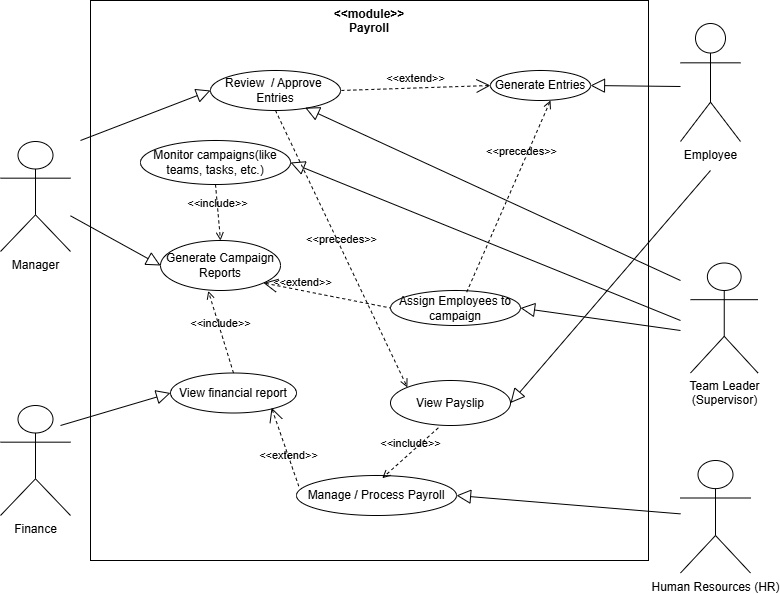

The diagram above was exported from draw.io. Its source (the exported page's mxGraphModel, read from the mxfile embedded in the PNG):
<mxGraphModel dx="1109" dy="496" grid="1" gridSize="10" guides="1" tooltips="1" connect="1" arrows="1" fold="1" page="1" pageScale="1" pageWidth="827" pageHeight="1169" math="0" shadow="0">
  <root>
    <mxCell id="0" />
    <mxCell id="1" parent="0" />
    <mxCell id="hogHbxseBKtBZCMJAR0p-1" value="&amp;nbsp; &amp;nbsp; &amp;lt;&amp;lt;module&amp;gt;&amp;gt;&amp;nbsp; &amp;nbsp;&amp;nbsp;&lt;div&gt;&lt;span style=&quot;background-color: transparent; color: light-dark(rgb(0, 0, 0), rgb(255, 255, 255));&quot;&gt;Payroll&lt;/span&gt;&lt;/div&gt;" style="shape=rect;html=1;verticalAlign=top;fontStyle=1;whiteSpace=wrap;align=center;" vertex="1" parent="1">
      <mxGeometry x="130" y="90" width="558" height="560" as="geometry" />
    </mxCell>
    <mxCell id="hogHbxseBKtBZCMJAR0p-2" value="Manager" style="shape=umlActor;html=1;verticalLabelPosition=bottom;verticalAlign=top;align=center;" vertex="1" parent="1">
      <mxGeometry x="40" y="231" width="70" height="110" as="geometry" />
    </mxCell>
    <mxCell id="hogHbxseBKtBZCMJAR0p-3" value="Employee" style="shape=umlActor;html=1;verticalLabelPosition=bottom;verticalAlign=top;align=center;" vertex="1" parent="1">
      <mxGeometry x="720" y="113" width="60" height="118" as="geometry" />
    </mxCell>
    <mxCell id="hogHbxseBKtBZCMJAR0p-4" value="Human Resources (HR)" style="shape=umlActor;html=1;verticalLabelPosition=bottom;verticalAlign=top;align=center;" vertex="1" parent="1">
      <mxGeometry x="720" y="550" width="70" height="112.5" as="geometry" />
    </mxCell>
    <mxCell id="hogHbxseBKtBZCMJAR0p-5" value="Generate Entries" style="ellipse;whiteSpace=wrap;html=1;" vertex="1" parent="1">
      <mxGeometry x="530" y="160" width="100" height="30" as="geometry" />
    </mxCell>
    <mxCell id="hogHbxseBKtBZCMJAR0p-6" value="Review&amp;nbsp; / Approve&amp;nbsp;&lt;div&gt;Entries&lt;/div&gt;" style="ellipse;whiteSpace=wrap;html=1;" vertex="1" parent="1">
      <mxGeometry x="250" y="160" width="130" height="40" as="geometry" />
    </mxCell>
    <mxCell id="hogHbxseBKtBZCMJAR0p-7" value="&amp;lt;&amp;lt;extend&amp;gt;&amp;gt;" style="edgeStyle=none;html=1;startArrow=open;endArrow=none;startSize=12;verticalAlign=bottom;dashed=1;labelBackgroundColor=none;rounded=0;entryX=1;entryY=0.5;entryDx=0;entryDy=0;exitX=0;exitY=0.5;exitDx=0;exitDy=0;" edge="1" parent="1" source="hogHbxseBKtBZCMJAR0p-5" target="hogHbxseBKtBZCMJAR0p-6">
      <mxGeometry width="160" relative="1" as="geometry">
        <mxPoint x="170" y="360" as="sourcePoint" />
        <mxPoint x="330" y="360" as="targetPoint" />
      </mxGeometry>
    </mxCell>
    <mxCell id="hogHbxseBKtBZCMJAR0p-8" value="Manage / Process Payroll" style="ellipse;whiteSpace=wrap;html=1;" vertex="1" parent="1">
      <mxGeometry x="336" y="565" width="160" height="40" as="geometry" />
    </mxCell>
    <mxCell id="hogHbxseBKtBZCMJAR0p-9" value="Team Leader&lt;br&gt;(Supervisor)" style="shape=umlActor;html=1;verticalLabelPosition=bottom;verticalAlign=top;align=center;" vertex="1" parent="1">
      <mxGeometry x="730" y="352.5" width="67.5" height="110" as="geometry" />
    </mxCell>
    <mxCell id="hogHbxseBKtBZCMJAR0p-10" value="Generate Campaign Reports" style="ellipse;whiteSpace=wrap;html=1;" vertex="1" parent="1">
      <mxGeometry x="200" y="330" width="120" height="50" as="geometry" />
    </mxCell>
    <mxCell id="hogHbxseBKtBZCMJAR0p-11" value="&amp;lt;&amp;lt;extend&amp;gt;&amp;gt;" style="edgeStyle=none;html=1;startArrow=open;endArrow=none;startSize=12;verticalAlign=bottom;dashed=1;labelBackgroundColor=none;rounded=0;entryX=0;entryY=0.5;entryDx=0;entryDy=0;exitX=1;exitY=1;exitDx=0;exitDy=0;" edge="1" parent="1" source="hogHbxseBKtBZCMJAR0p-10" target="hogHbxseBKtBZCMJAR0p-32">
      <mxGeometry x="-0.388" y="-1" width="160" relative="1" as="geometry">
        <mxPoint x="380" y="298" as="sourcePoint" />
        <mxPoint x="540" y="298" as="targetPoint" />
        <mxPoint as="offset" />
        <Array as="points" />
      </mxGeometry>
    </mxCell>
    <mxCell id="hogHbxseBKtBZCMJAR0p-12" value="View Payslip" style="ellipse;whiteSpace=wrap;html=1;" vertex="1" parent="1">
      <mxGeometry x="430" y="470" width="120" height="45" as="geometry" />
    </mxCell>
    <mxCell id="hogHbxseBKtBZCMJAR0p-15" value="View financial report" style="ellipse;whiteSpace=wrap;html=1;" vertex="1" parent="1">
      <mxGeometry x="210" y="462.5" width="126" height="40" as="geometry" />
    </mxCell>
    <mxCell id="hogHbxseBKtBZCMJAR0p-16" value="&amp;lt;&amp;lt;include&amp;gt;&amp;gt;" style="edgeStyle=none;html=1;endArrow=open;verticalAlign=bottom;dashed=1;labelBackgroundColor=none;rounded=0;exitX=0.5;exitY=0;exitDx=0;exitDy=0;entryX=0.398;entryY=1.008;entryDx=0;entryDy=0;entryPerimeter=0;" edge="1" parent="1" source="hogHbxseBKtBZCMJAR0p-15" target="hogHbxseBKtBZCMJAR0p-10">
      <mxGeometry width="160" relative="1" as="geometry">
        <mxPoint x="130" y="440" as="sourcePoint" />
        <mxPoint x="290" y="440" as="targetPoint" />
      </mxGeometry>
    </mxCell>
    <mxCell id="hogHbxseBKtBZCMJAR0p-18" value="" style="edgeStyle=none;html=1;endArrow=block;endFill=0;endSize=12;verticalAlign=bottom;rounded=0;entryX=0.728;entryY=0.93;entryDx=0;entryDy=0;entryPerimeter=0;" edge="1" parent="1" target="hogHbxseBKtBZCMJAR0p-6">
      <mxGeometry width="160" relative="1" as="geometry">
        <mxPoint x="720" y="370" as="sourcePoint" />
        <mxPoint x="350" y="200" as="targetPoint" />
      </mxGeometry>
    </mxCell>
    <mxCell id="hogHbxseBKtBZCMJAR0p-19" value="" style="edgeStyle=none;html=1;endArrow=block;endFill=0;endSize=12;verticalAlign=bottom;rounded=0;entryX=0;entryY=0.5;entryDx=0;entryDy=0;" edge="1" parent="1" target="hogHbxseBKtBZCMJAR0p-6">
      <mxGeometry width="160" relative="1" as="geometry">
        <mxPoint x="120" y="230" as="sourcePoint" />
        <mxPoint x="210" y="188" as="targetPoint" />
      </mxGeometry>
    </mxCell>
    <mxCell id="hogHbxseBKtBZCMJAR0p-20" value="" style="edgeStyle=none;html=1;endArrow=block;endFill=0;endSize=12;verticalAlign=bottom;rounded=0;entryX=1;entryY=0.5;entryDx=0;entryDy=0;" edge="1" parent="1" target="hogHbxseBKtBZCMJAR0p-5">
      <mxGeometry width="160" relative="1" as="geometry">
        <mxPoint x="720" y="176" as="sourcePoint" />
        <mxPoint x="570" y="176.02" as="targetPoint" />
      </mxGeometry>
    </mxCell>
    <mxCell id="hogHbxseBKtBZCMJAR0p-24" value="" style="edgeStyle=none;html=1;endArrow=block;endFill=0;endSize=12;verticalAlign=bottom;rounded=0;entryX=1;entryY=0.5;entryDx=0;entryDy=0;" edge="1" parent="1" source="hogHbxseBKtBZCMJAR0p-4" target="hogHbxseBKtBZCMJAR0p-8">
      <mxGeometry width="160" relative="1" as="geometry">
        <mxPoint x="608.02" y="768.4749999999999" as="sourcePoint" />
        <mxPoint x="540" y="610" as="targetPoint" />
      </mxGeometry>
    </mxCell>
    <mxCell id="hogHbxseBKtBZCMJAR0p-26" value="" style="edgeStyle=none;html=1;endArrow=block;endFill=0;endSize=12;verticalAlign=bottom;rounded=0;entryX=1;entryY=0.5;entryDx=0;entryDy=0;" edge="1" parent="1" target="hogHbxseBKtBZCMJAR0p-12">
      <mxGeometry width="160" relative="1" as="geometry">
        <mxPoint x="750" y="260" as="sourcePoint" />
        <mxPoint x="290" y="450" as="targetPoint" />
        <Array as="points" />
      </mxGeometry>
    </mxCell>
    <mxCell id="hogHbxseBKtBZCMJAR0p-27" value="Monitor campaigns(like teams, tasks, etc.)" style="ellipse;whiteSpace=wrap;html=1;" vertex="1" parent="1">
      <mxGeometry x="180" y="230" width="150" height="44" as="geometry" />
    </mxCell>
    <mxCell id="hogHbxseBKtBZCMJAR0p-28" value="" style="edgeStyle=none;html=1;endArrow=block;endFill=0;endSize=12;verticalAlign=bottom;rounded=0;entryX=0;entryY=0.5;entryDx=0;entryDy=0;" edge="1" parent="1" source="hogHbxseBKtBZCMJAR0p-2" target="hogHbxseBKtBZCMJAR0p-10">
      <mxGeometry width="160" relative="1" as="geometry">
        <mxPoint x="140" y="293.9954545454545" as="sourcePoint" />
        <mxPoint x="260" y="269.45" as="targetPoint" />
      </mxGeometry>
    </mxCell>
    <mxCell id="hogHbxseBKtBZCMJAR0p-29" value="&amp;lt;&amp;lt;include&amp;gt;&amp;gt;" style="edgeStyle=none;html=1;endArrow=open;verticalAlign=bottom;dashed=1;labelBackgroundColor=none;rounded=0;exitX=0.5;exitY=1;exitDx=0;exitDy=0;entryX=0.5;entryY=0;entryDx=0;entryDy=0;" edge="1" parent="1" source="hogHbxseBKtBZCMJAR0p-27" target="hogHbxseBKtBZCMJAR0p-10">
      <mxGeometry width="160" relative="1" as="geometry">
        <mxPoint x="10" y="510" as="sourcePoint" />
        <mxPoint x="290" y="320" as="targetPoint" />
      </mxGeometry>
    </mxCell>
    <mxCell id="hogHbxseBKtBZCMJAR0p-30" value="" style="edgeStyle=none;html=1;endArrow=block;endFill=0;endSize=12;verticalAlign=bottom;rounded=0;entryX=1;entryY=0.5;entryDx=0;entryDy=0;" edge="1" parent="1" target="hogHbxseBKtBZCMJAR0p-27">
      <mxGeometry width="160" relative="1" as="geometry">
        <mxPoint x="720" y="410" as="sourcePoint" />
        <mxPoint x="546.8399999999999" y="319.47800000000007" as="targetPoint" />
      </mxGeometry>
    </mxCell>
    <mxCell id="hogHbxseBKtBZCMJAR0p-31" value="" style="edgeStyle=none;html=1;endArrow=block;endFill=0;endSize=12;verticalAlign=bottom;rounded=0;entryX=1;entryY=0.5;entryDx=0;entryDy=0;" edge="1" parent="1" target="hogHbxseBKtBZCMJAR0p-32">
      <mxGeometry width="160" relative="1" as="geometry">
        <mxPoint x="720" y="420" as="sourcePoint" />
        <mxPoint x="580" y="410" as="targetPoint" />
      </mxGeometry>
    </mxCell>
    <mxCell id="hogHbxseBKtBZCMJAR0p-32" value="Assign Employees to campaign" style="ellipse;whiteSpace=wrap;html=1;" vertex="1" parent="1">
      <mxGeometry x="430" y="380" width="130" height="35" as="geometry" />
    </mxCell>
    <mxCell id="hogHbxseBKtBZCMJAR0p-33" style="edgeStyle=orthogonalEdgeStyle;rounded=0;orthogonalLoop=1;jettySize=auto;html=1;exitX=0.5;exitY=1;exitDx=0;exitDy=0;" edge="1" parent="1" source="hogHbxseBKtBZCMJAR0p-1" target="hogHbxseBKtBZCMJAR0p-1">
      <mxGeometry relative="1" as="geometry" />
    </mxCell>
    <mxCell id="hogHbxseBKtBZCMJAR0p-34" value="&amp;lt;&amp;lt;precedes&amp;gt;&amp;gt;" style="edgeStyle=none;html=1;endArrow=open;verticalAlign=bottom;dashed=1;labelBackgroundColor=none;rounded=0;entryX=0;entryY=0;entryDx=0;entryDy=0;exitX=0.5;exitY=1;exitDx=0;exitDy=0;" edge="1" parent="1" source="hogHbxseBKtBZCMJAR0p-6" target="hogHbxseBKtBZCMJAR0p-12">
      <mxGeometry width="160" relative="1" as="geometry">
        <mxPoint x="320" y="200" as="sourcePoint" />
        <mxPoint x="510" y="330" as="targetPoint" />
      </mxGeometry>
    </mxCell>
    <mxCell id="hogHbxseBKtBZCMJAR0p-35" value="&amp;lt;&amp;lt;precedes&amp;gt;&amp;gt;" style="edgeStyle=none;html=1;endArrow=open;verticalAlign=bottom;dashed=1;labelBackgroundColor=none;rounded=0;exitX=0.586;exitY=0.048;exitDx=0;exitDy=0;exitPerimeter=0;entryX=0.6;entryY=1;entryDx=0;entryDy=0;entryPerimeter=0;" edge="1" parent="1" source="hogHbxseBKtBZCMJAR0p-32" target="hogHbxseBKtBZCMJAR0p-5">
      <mxGeometry x="0.3595" y="3" width="160" relative="1" as="geometry">
        <mxPoint x="548" y="150" as="sourcePoint" />
        <mxPoint x="720" y="462" as="targetPoint" />
        <mxPoint as="offset" />
      </mxGeometry>
    </mxCell>
    <mxCell id="hogHbxseBKtBZCMJAR0p-36" value="&amp;lt;&amp;lt;extend&amp;gt;&amp;gt;" style="edgeStyle=none;html=1;startArrow=open;endArrow=none;startSize=12;verticalAlign=bottom;dashed=1;labelBackgroundColor=none;rounded=0;exitX=0.802;exitY=0.868;exitDx=0;exitDy=0;exitPerimeter=0;entryX=0.014;entryY=0.267;entryDx=0;entryDy=0;entryPerimeter=0;" edge="1" parent="1" source="hogHbxseBKtBZCMJAR0p-15" target="hogHbxseBKtBZCMJAR0p-8">
      <mxGeometry x="0.4289" y="-3" width="160" relative="1" as="geometry">
        <mxPoint x="360" y="530" as="sourcePoint" />
        <mxPoint x="520" y="530" as="targetPoint" />
        <mxPoint as="offset" />
      </mxGeometry>
    </mxCell>
    <mxCell id="hogHbxseBKtBZCMJAR0p-38" value="&amp;lt;&amp;lt;include&amp;gt;&amp;gt;" style="edgeStyle=none;html=1;endArrow=open;verticalAlign=bottom;dashed=1;labelBackgroundColor=none;rounded=0;exitX=0.399;exitY=1.051;exitDx=0;exitDy=0;exitPerimeter=0;entryX=0.536;entryY=0.067;entryDx=0;entryDy=0;entryPerimeter=0;" edge="1" parent="1" source="hogHbxseBKtBZCMJAR0p-12" target="hogHbxseBKtBZCMJAR0p-8">
      <mxGeometry width="160" relative="1" as="geometry">
        <mxPoint x="360" y="530" as="sourcePoint" />
        <mxPoint x="520" y="530" as="targetPoint" />
      </mxGeometry>
    </mxCell>
    <mxCell id="hogHbxseBKtBZCMJAR0p-41" value="Finance" style="shape=umlActor;html=1;verticalLabelPosition=bottom;verticalAlign=top;align=center;" vertex="1" parent="1">
      <mxGeometry x="40" y="495" width="70" height="110" as="geometry" />
    </mxCell>
    <mxCell id="hogHbxseBKtBZCMJAR0p-42" value="" style="edgeStyle=none;html=1;endArrow=block;endFill=0;endSize=12;verticalAlign=bottom;rounded=0;entryX=0;entryY=0.5;entryDx=0;entryDy=0;" edge="1" parent="1" target="hogHbxseBKtBZCMJAR0p-15">
      <mxGeometry width="160" relative="1" as="geometry">
        <mxPoint x="100" y="515" as="sourcePoint" />
        <mxPoint x="189.99999999999932" y="407.5" as="targetPoint" />
      </mxGeometry>
    </mxCell>
  </root>
</mxGraphModel>